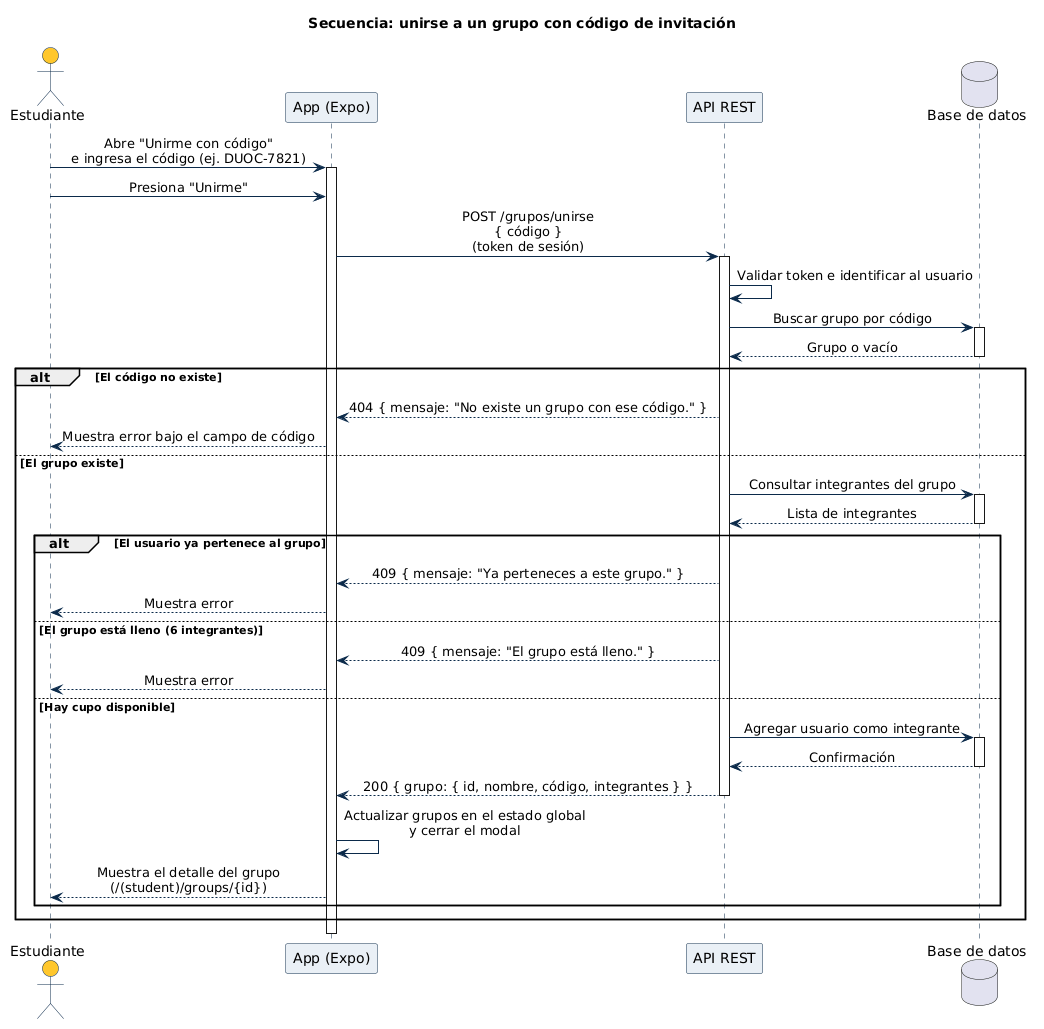

The diagram above was rendered by PlantUML. Its source (embedded in the PNG):
@startuml
skinparam shadowing false
skinparam sequenceMessageAlign center
skinparam sequence {
  ParticipantBackgroundColor #EAF0F6
  ParticipantBorderColor #0B2A4A
  ActorBackgroundColor #FFC72C
  ActorBorderColor #0B2A4A
  LifeLineBorderColor #0B2A4A
  ArrowColor #0B2A4A
}
title Secuencia: unirse a un grupo con código de invitación

actor "Estudiante" as EST
participant "App (Expo)" as APP
participant "API REST" as API
database "Base de datos" as BD

EST -> APP : Abre "Unirme con código"\ne ingresa el código (ej. DUOC-7821)
activate APP
EST -> APP : Presiona "Unirme"
APP -> API : POST /grupos/unirse\n{ código }\n(token de sesión)
activate API
API -> API : Validar token e identificar al usuario
API -> BD : Buscar grupo por código
activate BD
BD --> API : Grupo o vacío
deactivate BD

alt El código no existe
  API --> APP : 404 { mensaje: "No existe un grupo con ese código." }
  APP --> EST : Muestra error bajo el campo de código
else El grupo existe
  API -> BD : Consultar integrantes del grupo
  activate BD
  BD --> API : Lista de integrantes
  deactivate BD

  alt El usuario ya pertenece al grupo
    API --> APP : 409 { mensaje: "Ya perteneces a este grupo." }
    APP --> EST : Muestra error
  else El grupo está lleno (6 integrantes)
    API --> APP : 409 { mensaje: "El grupo está lleno." }
    APP --> EST : Muestra error
  else Hay cupo disponible
    API -> BD : Agregar usuario como integrante
    activate BD
    BD --> API : Confirmación
    deactivate BD
    API --> APP : 200 { grupo: { id, nombre, código, integrantes } }
    deactivate API
    APP -> APP : Actualizar grupos en el estado global\ny cerrar el modal
    APP --> EST : Muestra el detalle del grupo\n(/(student)/groups/{id})
  end
end
deactivate APP
@enduml